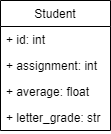

The diagram above was exported from draw.io. Its source (the exported page's mxGraphModel, read from the mxfile embedded in the PNG):
<mxGraphModel dx="942" dy="585" grid="1" gridSize="10" guides="1" tooltips="1" connect="1" arrows="1" fold="1" page="1" pageScale="1" pageWidth="850" pageHeight="1100" background="none" math="0" shadow="0">
  <root>
    <mxCell id="0" />
    <mxCell id="1" parent="0" />
    <mxCell id="oXh05aj6RL6BUieGy1A9-1" value="Student" style="swimlane;fontStyle=0;childLayout=stackLayout;horizontal=1;startSize=26;horizontalStack=0;resizeParent=1;resizeParentMax=0;resizeLast=0;collapsible=1;marginBottom=0;" vertex="1" parent="1">
      <mxGeometry x="300" y="310" width="110" height="130" as="geometry">
        <mxRectangle x="300" y="310" width="70" height="26" as="alternateBounds" />
      </mxGeometry>
    </mxCell>
    <mxCell id="oXh05aj6RL6BUieGy1A9-2" value="+ id: int" style="text;strokeColor=none;fillColor=none;align=left;verticalAlign=top;spacingLeft=4;spacingRight=4;overflow=hidden;rotatable=0;points=[[0,0.5],[1,0.5]];portConstraint=eastwest;" vertex="1" parent="oXh05aj6RL6BUieGy1A9-1">
      <mxGeometry y="26" width="110" height="26" as="geometry" />
    </mxCell>
    <mxCell id="oXh05aj6RL6BUieGy1A9-3" value="+ assignment: int" style="text;align=left;verticalAlign=top;spacingLeft=4;spacingRight=4;overflow=hidden;rotatable=0;points=[[0,0.5],[1,0.5]];portConstraint=eastwest;" vertex="1" parent="oXh05aj6RL6BUieGy1A9-1">
      <mxGeometry y="52" width="110" height="26" as="geometry" />
    </mxCell>
    <mxCell id="oXh05aj6RL6BUieGy1A9-7" value="+ average: float" style="text;strokeColor=none;fillColor=none;align=left;verticalAlign=top;spacingLeft=4;spacingRight=4;overflow=hidden;rotatable=0;points=[[0,0.5],[1,0.5]];portConstraint=eastwest;" vertex="1" parent="oXh05aj6RL6BUieGy1A9-1">
      <mxGeometry y="78" width="110" height="26" as="geometry" />
    </mxCell>
    <mxCell id="oXh05aj6RL6BUieGy1A9-8" value="+ letter_grade: str" style="text;strokeColor=none;fillColor=none;align=left;verticalAlign=top;spacingLeft=4;spacingRight=4;overflow=hidden;rotatable=0;points=[[0,0.5],[1,0.5]];portConstraint=eastwest;" vertex="1" parent="oXh05aj6RL6BUieGy1A9-1">
      <mxGeometry y="104" width="110" height="26" as="geometry" />
    </mxCell>
  </root>
</mxGraphModel>